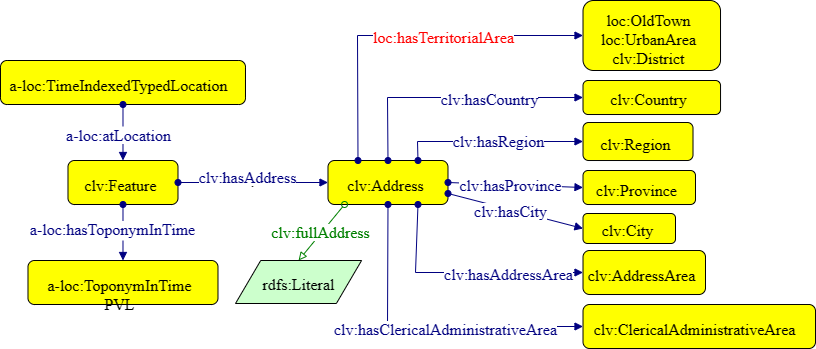

The diagram above was exported from draw.io. Its source (the exported page's mxGraphModel, read from the mxfile embedded in the PNG):
<mxGraphModel dx="1434" dy="796" grid="1" gridSize="10" guides="1" tooltips="1" connect="1" arrows="1" fold="1" page="1" pageScale="1" pageWidth="827" pageHeight="1169" math="0" shadow="0">
  <root>
    <mxCell id="0" />
    <mxCell id="1" parent="0" />
    <mxCell id="SsKYl2719_ErF3K0ZWMf-2" style="graphMlID=n4;shape=rect;rounded=1;arcsize=30;fillColor=#ffff00;strokeColor=#000000;strokeWidth=1.0" parent="1" vertex="1">
      <mxGeometry x="100.49000000000001" y="170" width="110" height="44" as="geometry" />
    </mxCell>
    <mxCell id="SsKYl2719_ErF3K0ZWMf-3" value="clv:Feature" style="text;html=1;spacing=0;align=center;fontFamily=dialog;fontSize=16;fontStyle=0;fontColor=#000000" parent="SsKYl2719_ErF3K0ZWMf-2" vertex="1">
      <mxGeometry x="22.67168255341143" y="10.578125" width="60.17957249890898" height="22.84375" as="geometry" />
    </mxCell>
    <mxCell id="SsKYl2719_ErF3K0ZWMf-4" style="graphMlID=n4;shape=rect;rounded=1;arcsize=30;fillColor=#ffff00;strokeColor=#000000;strokeWidth=1.0" parent="1" vertex="1">
      <mxGeometry x="360.49" y="170" width="120" height="44" as="geometry" />
    </mxCell>
    <mxCell id="SsKYl2719_ErF3K0ZWMf-5" value="clv:Address" style="text;html=1;spacing=0;align=center;fontFamily=dialog;fontSize=16;fontStyle=0;fontColor=#000000" parent="SsKYl2719_ErF3K0ZWMf-4" vertex="1">
      <mxGeometry x="24.73274460372156" y="10.578125" width="65.65044272608253" height="22.84375" as="geometry" />
    </mxCell>
    <mxCell id="SsKYl2719_ErF3K0ZWMf-6" value="v" style="graphMlID=e0;rounded=0;endArrow=block;strokeColor=#000080;strokeWidth=1.0;startArrow=oval;startFill=1;endFill=1;exitX=1;exitY=0.5;exitDx=0;exitDy=0;entryX=0;entryY=0.5;entryDx=0;entryDy=0;" parent="1" source="SsKYl2719_ErF3K0ZWMf-2" target="SsKYl2719_ErF3K0ZWMf-4" edge="1">
      <mxGeometry relative="1" as="geometry">
        <mxPoint x="475.49" y="300" as="sourcePoint" />
        <mxPoint x="430.49" y="311.6067415730337" as="targetPoint" />
      </mxGeometry>
    </mxCell>
    <mxCell id="SsKYl2719_ErF3K0ZWMf-7" value="&lt;span style=&quot;background-color: rgb(255 , 255 , 255)&quot;&gt;clv:hasAddress&lt;/span&gt;" style="text;html=1;spacing=0;align=center;fontFamily=dialog;fontSize=16;fontStyle=0;fontColor=#000080" parent="SsKYl2719_ErF3K0ZWMf-6" vertex="1">
      <mxGeometry width="80" height="22.84" relative="1" as="geometry">
        <mxPoint x="-45.00482483318294" y="-19.001775716145982" as="offset" />
      </mxGeometry>
    </mxCell>
    <mxCell id="SsKYl2719_ErF3K0ZWMf-8" style="graphMlID=n4;shape=rect;rounded=1;arcsize=30;fillColor=#ffff00;strokeColor=#000000;strokeWidth=1.0" parent="1" vertex="1">
      <mxGeometry x="33" y="70" width="244.98" height="44" as="geometry" />
    </mxCell>
    <mxCell id="SsKYl2719_ErF3K0ZWMf-9" value="a-loc:TimeIndexedTypedLocation" style="text;html=1;spacing=0;align=center;fontFamily=dialog;fontSize=16;fontStyle=0;fontColor=#000000" parent="SsKYl2719_ErF3K0ZWMf-8" vertex="1">
      <mxGeometry x="50.491898108497566" y="10.578125" width="134.02537882529748" height="22.84375" as="geometry" />
    </mxCell>
    <mxCell id="SsKYl2719_ErF3K0ZWMf-10" value="v" style="graphMlID=e0;rounded=0;endArrow=block;strokeColor=#000080;strokeWidth=1.0;startArrow=oval;startFill=1;endFill=1;exitX=0.5;exitY=1;exitDx=0;exitDy=0;entryX=0.5;entryY=0;entryDx=0;entryDy=0;" parent="1" source="SsKYl2719_ErF3K0ZWMf-8" target="SsKYl2719_ErF3K0ZWMf-2" edge="1">
      <mxGeometry relative="1" as="geometry">
        <mxPoint x="268.49" y="182" as="sourcePoint" />
        <mxPoint x="480.49" y="181.6067415730338" as="targetPoint" />
      </mxGeometry>
    </mxCell>
    <mxCell id="SsKYl2719_ErF3K0ZWMf-11" value="&lt;span style=&quot;background-color: rgb(255 , 255 , 255)&quot;&gt;a-loc:atLocation&lt;/span&gt;" style="text;html=1;spacing=0;align=center;fontFamily=dialog;fontSize=16;fontStyle=0;fontColor=#000080" parent="SsKYl2719_ErF3K0ZWMf-10" vertex="1">
      <mxGeometry width="80" height="22.84" relative="1" as="geometry">
        <mxPoint x="-44.00482483318294" y="-11.421775716145985" as="offset" />
      </mxGeometry>
    </mxCell>
    <mxCell id="SsKYl2719_ErF3K0ZWMf-12" style="graphMlID=n4;shape=rect;rounded=1;arcsize=30;fillColor=#ffff00;strokeColor=#000000;strokeWidth=1.0" parent="1" vertex="1">
      <mxGeometry x="60.49000000000001" y="270" width="190" height="44" as="geometry" />
    </mxCell>
    <mxCell id="SsKYl2719_ErF3K0ZWMf-13" value="a-loc:ToponymInTime&lt;br&gt;PVL" style="text;html=1;spacing=0;align=center;fontFamily=dialog;fontSize=16;fontStyle=0;fontColor=#000000" parent="SsKYl2719_ErF3K0ZWMf-12" vertex="1">
      <mxGeometry x="39.16017895589247" y="10.578125" width="103.94653431629733" height="22.84375" as="geometry" />
    </mxCell>
    <mxCell id="SsKYl2719_ErF3K0ZWMf-14" value="v" style="graphMlID=e0;rounded=0;endArrow=block;strokeColor=#000080;strokeWidth=1.0;startArrow=oval;startFill=1;endFill=1;exitX=0.5;exitY=1;exitDx=0;exitDy=0;entryX=0.5;entryY=0;entryDx=0;entryDy=0;" parent="1" source="SsKYl2719_ErF3K0ZWMf-2" target="SsKYl2719_ErF3K0ZWMf-12" edge="1">
      <mxGeometry relative="1" as="geometry">
        <mxPoint x="-159.51" y="272" as="sourcePoint" />
        <mxPoint x="60.49000000000001" y="391.6067415730337" as="targetPoint" />
      </mxGeometry>
    </mxCell>
    <mxCell id="SsKYl2719_ErF3K0ZWMf-15" value="&lt;span style=&quot;background-color: rgb(255 , 255 , 255)&quot;&gt;a-loc:hasToponymInTime&lt;/span&gt;" style="text;html=1;spacing=0;align=center;fontFamily=dialog;fontSize=16;fontStyle=0;fontColor=#000080" parent="SsKYl2719_ErF3K0ZWMf-14" vertex="1">
      <mxGeometry width="80" height="22.84" relative="1" as="geometry">
        <mxPoint x="-50.00482483318294" y="-17.001775716145982" as="offset" />
      </mxGeometry>
    </mxCell>
    <mxCell id="SsKYl2719_ErF3K0ZWMf-16" style="graphMlID=n4;shape=rect;rounded=1;arcsize=30;fillColor=#ffff00;strokeColor=#000000;strokeWidth=1.0" parent="1" vertex="1">
      <mxGeometry x="615.51" y="90" width="137.51" height="34" as="geometry" />
    </mxCell>
    <mxCell id="SsKYl2719_ErF3K0ZWMf-17" value="clv:Country" style="text;html=1;spacing=0;align=center;fontFamily=dialog;fontSize=16;fontStyle=0;fontColor=#000000" parent="SsKYl2719_ErF3K0ZWMf-16" vertex="1">
      <mxGeometry x="28.341664253814596" y="5.174005681818182" width="75.22993649386339" height="17.651988636363637" as="geometry" />
    </mxCell>
    <mxCell id="SsKYl2719_ErF3K0ZWMf-18" style="graphMlID=n4;shape=rect;rounded=1;arcsize=30;fillColor=#ffff00;strokeColor=#000000;strokeWidth=1.0" parent="1" vertex="1">
      <mxGeometry x="615.51" y="132" width="110" height="38" as="geometry" />
    </mxCell>
    <mxCell id="SsKYl2719_ErF3K0ZWMf-19" value="clv:Region" style="text;html=1;spacing=0;align=center;fontFamily=dialog;fontSize=16;fontStyle=0;fontColor=#000000" parent="SsKYl2719_ErF3K0ZWMf-18" vertex="1">
      <mxGeometry x="22.67168255341143" y="8.13565340909091" width="60.17957249890897" height="19.728693181818183" as="geometry" />
    </mxCell>
    <mxCell id="SsKYl2719_ErF3K0ZWMf-20" value="" style="graphMlID=e0;rounded=0;endArrow=block;strokeColor=#000080;strokeWidth=1.0;startArrow=oval;startFill=1;endFill=1;exitX=0.5;exitY=0;exitDx=0;exitDy=0;entryX=0;entryY=0.5;entryDx=0;entryDy=0;" parent="1" source="SsKYl2719_ErF3K0ZWMf-4" target="SsKYl2719_ErF3K0ZWMf-16" edge="1">
      <mxGeometry relative="1" as="geometry">
        <mxPoint x="151.01999999999998" y="232" as="sourcePoint" />
        <mxPoint x="68.5" y="310" as="targetPoint" />
        <Array as="points">
          <mxPoint x="420" y="107" />
        </Array>
      </mxGeometry>
    </mxCell>
    <mxCell id="SsKYl2719_ErF3K0ZWMf-21" value="&lt;span style=&quot;background-color: rgb(255 , 255 , 255)&quot;&gt;clv:hasCountry&lt;/span&gt;" style="text;html=1;spacing=0;align=center;fontFamily=dialog;fontSize=16;fontStyle=0;fontColor=#000080" parent="SsKYl2719_ErF3K0ZWMf-20" vertex="1">
      <mxGeometry width="116.953125" height="22.84375" relative="1" as="geometry">
        <mxPoint x="-21.994824833182932" y="-12.001775716145985" as="offset" />
      </mxGeometry>
    </mxCell>
    <mxCell id="SsKYl2719_ErF3K0ZWMf-22" value="" style="graphMlID=e0;rounded=0;endArrow=block;strokeColor=#000080;strokeWidth=1.0;startArrow=oval;startFill=1;endFill=1;exitX=0.75;exitY=0;exitDx=0;exitDy=0;entryX=0;entryY=0.5;entryDx=0;entryDy=0;" parent="1" source="SsKYl2719_ErF3K0ZWMf-4" target="SsKYl2719_ErF3K0ZWMf-18" edge="1">
      <mxGeometry relative="1" as="geometry">
        <mxPoint x="460.49" y="180" as="sourcePoint" />
        <mxPoint x="618" y="92" as="targetPoint" />
        <Array as="points">
          <mxPoint x="450" y="151" />
        </Array>
      </mxGeometry>
    </mxCell>
    <mxCell id="SsKYl2719_ErF3K0ZWMf-23" value="&lt;span style=&quot;background-color: rgb(255 , 255 , 255)&quot;&gt;clv:hasRegion&lt;/span&gt;" style="text;html=1;spacing=0;align=center;fontFamily=dialog;fontSize=16;fontStyle=0;fontColor=#000080" parent="SsKYl2719_ErF3K0ZWMf-22" vertex="1">
      <mxGeometry width="106.95" height="22.84" relative="1" as="geometry">
        <mxPoint x="-45.46482483318293" y="-13.921775716145985" as="offset" />
      </mxGeometry>
    </mxCell>
    <mxCell id="SsKYl2719_ErF3K0ZWMf-24" style="graphMlID=n4;shape=rect;rounded=1;arcsize=30;fillColor=#ffff00;strokeColor=#000000;strokeWidth=1.0" parent="1" vertex="1">
      <mxGeometry x="615.51" y="180" width="112.49" height="34" as="geometry" />
    </mxCell>
    <mxCell id="SsKYl2719_ErF3K0ZWMf-25" value="clv:Province" style="text;html=1;spacing=0;align=center;fontFamily=dialog;fontSize=16;fontStyle=0;fontColor=#000000" parent="SsKYl2719_ErF3K0ZWMf-24" vertex="1">
      <mxGeometry x="23.184887003938652" y="6.174005681818182" width="61.541819185475184" height="17.651988636363637" as="geometry" />
    </mxCell>
    <mxCell id="SsKYl2719_ErF3K0ZWMf-26" value="" style="graphMlID=e0;rounded=0;endArrow=block;strokeColor=#000080;strokeWidth=1.0;startArrow=oval;startFill=1;endFill=1;exitX=1;exitY=0.5;exitDx=0;exitDy=0;entryX=0;entryY=0.5;entryDx=0;entryDy=0;" parent="1" source="SsKYl2719_ErF3K0ZWMf-4" target="SsKYl2719_ErF3K0ZWMf-24" edge="1">
      <mxGeometry relative="1" as="geometry">
        <mxPoint x="488" y="226" as="sourcePoint" />
        <mxPoint x="625.51" y="148" as="targetPoint" />
      </mxGeometry>
    </mxCell>
    <mxCell id="SsKYl2719_ErF3K0ZWMf-27" value="&lt;span style=&quot;background-color: rgb(255 , 255 , 255)&quot;&gt;clv:hasProvince&lt;/span&gt;" style="text;html=1;spacing=0;align=center;fontFamily=dialog;fontSize=16;fontStyle=0;fontColor=#000080" parent="SsKYl2719_ErF3K0ZWMf-26" vertex="1">
      <mxGeometry width="100" height="22.84" relative="1" as="geometry">
        <mxPoint x="-55.46482483318293" y="-13.921775716145985" as="offset" />
      </mxGeometry>
    </mxCell>
    <mxCell id="SsKYl2719_ErF3K0ZWMf-28" style="graphMlID=n4;shape=rect;rounded=1;arcsize=30;fillColor=#ffff00;strokeColor=#000000;strokeWidth=1.0" parent="1" vertex="1">
      <mxGeometry x="615.51" y="223" width="92.49" height="30" as="geometry" />
    </mxCell>
    <mxCell id="SsKYl2719_ErF3K0ZWMf-29" value="clv:City" style="text;html=1;spacing=0;align=center;fontFamily=dialog;fontSize=16;fontStyle=0;fontColor=#000000" parent="SsKYl2719_ErF3K0ZWMf-28" vertex="1">
      <mxGeometry x="19.062762903318394" y="3.212357954545454" width="50.60007873112811" height="15.57528409090909" as="geometry" />
    </mxCell>
    <mxCell id="SsKYl2719_ErF3K0ZWMf-30" value="" style="graphMlID=e0;rounded=0;endArrow=block;strokeColor=#000080;strokeWidth=1.0;startArrow=oval;startFill=1;endFill=1;exitX=1;exitY=0.75;exitDx=0;exitDy=0;entryX=0;entryY=0.5;entryDx=0;entryDy=0;" parent="1" source="SsKYl2719_ErF3K0ZWMf-4" target="SsKYl2719_ErF3K0ZWMf-28" edge="1">
      <mxGeometry relative="1" as="geometry">
        <mxPoint x="490.49" y="202" as="sourcePoint" />
        <mxPoint x="625.5100000000002" y="202" as="targetPoint" />
      </mxGeometry>
    </mxCell>
    <mxCell id="SsKYl2719_ErF3K0ZWMf-31" value="&lt;span style=&quot;background-color: rgb(255 , 255 , 255)&quot;&gt;clv:hasCity&lt;/span&gt;" style="text;html=1;spacing=0;align=center;fontFamily=dialog;fontSize=16;fontStyle=0;fontColor=#000080" parent="SsKYl2719_ErF3K0ZWMf-30" vertex="1">
      <mxGeometry width="100" height="22.84" relative="1" as="geometry">
        <mxPoint x="-55.46482483318293" y="-13.921775716145985" as="offset" />
      </mxGeometry>
    </mxCell>
    <mxCell id="SsKYl2719_ErF3K0ZWMf-32" style="graphMlID=n4;shape=rect;rounded=1;arcsize=30;fillColor=#ffff00;strokeColor=#000000;strokeWidth=1.0" parent="1" vertex="1">
      <mxGeometry x="615.51" y="260" width="122.49" height="44" as="geometry" />
    </mxCell>
    <mxCell id="SsKYl2719_ErF3K0ZWMf-33" value="clv:AddressArea" style="text;html=1;spacing=0;align=center;fontFamily=dialog;fontSize=16;fontStyle=0;fontColor=#000000" parent="SsKYl2719_ErF3K0ZWMf-32" vertex="1">
      <mxGeometry x="25.24594905424878" y="10.578125" width="67.01268941264873" height="22.84375" as="geometry" />
    </mxCell>
    <mxCell id="SsKYl2719_ErF3K0ZWMf-34" value="" style="graphMlID=e0;rounded=0;endArrow=block;strokeColor=#000080;strokeWidth=1.0;startArrow=oval;startFill=1;endFill=1;entryX=0;entryY=0.5;entryDx=0;entryDy=0;exitX=0.75;exitY=1;exitDx=0;exitDy=0;" parent="1" source="SsKYl2719_ErF3K0ZWMf-4" target="SsKYl2719_ErF3K0ZWMf-32" edge="1">
      <mxGeometry relative="1" as="geometry">
        <mxPoint x="480.49" y="258.5" as="sourcePoint" />
        <mxPoint x="625.5100000000002" y="257.5" as="targetPoint" />
        <Array as="points">
          <mxPoint x="448" y="282" />
        </Array>
      </mxGeometry>
    </mxCell>
    <mxCell id="SsKYl2719_ErF3K0ZWMf-35" value="&lt;span style=&quot;background-color: rgb(255 , 255 , 255)&quot;&gt;clv:hasAddressArea&lt;/span&gt;" style="text;html=1;spacing=0;align=center;fontFamily=dialog;fontSize=16;fontStyle=0;fontColor=#000080" parent="SsKYl2719_ErF3K0ZWMf-34" vertex="1">
      <mxGeometry width="100" height="22.84" relative="1" as="geometry">
        <mxPoint x="-6.474824833182929" y="-11.801775716145984" as="offset" />
      </mxGeometry>
    </mxCell>
    <mxCell id="SsKYl2719_ErF3K0ZWMf-36" value="" style="graphMlID=e2;rounded=0;endArrow=block;strokeColor=#008000;strokeWidth=1.0;startArrow=oval;startFill=0;endFill=0;exitX=0.138;exitY=1;exitDx=0;exitDy=0;entryX=0.5;entryY=0;entryDx=0;entryDy=0;exitPerimeter=0;" parent="1" source="SsKYl2719_ErF3K0ZWMf-4" target="SsKYl2719_ErF3K0ZWMf-38" edge="1">
      <mxGeometry relative="1" as="geometry">
        <mxPoint x="565" y="335" as="sourcePoint" />
        <mxPoint x="375" y="334.15999999999997" as="targetPoint" />
      </mxGeometry>
    </mxCell>
    <mxCell id="SsKYl2719_ErF3K0ZWMf-37" value="&lt;span style=&quot;background-color: rgb(255 , 255 , 255)&quot;&gt;clv:fullAddress&lt;/span&gt;" style="text;html=1;spacing=0;align=center;fontFamily=dialog;fontSize=16;fontStyle=0;fontColor=#008000" parent="SsKYl2719_ErF3K0ZWMf-36" vertex="1">
      <mxGeometry width="102.8203125" height="22.84375" relative="1" as="geometry">
        <mxPoint x="-52.461231083182874" y="-14.001705729166744" as="offset" />
      </mxGeometry>
    </mxCell>
    <mxCell id="SsKYl2719_ErF3K0ZWMf-38" style="graphMlID=n6;shape=parallelogram;fillColor=#ccffcc;strokeColor=#000000;strokeWidth=1.0" parent="1" vertex="1">
      <mxGeometry x="267.9999999999999" y="270.0000000000001" width="126.0949682107173" height="43" as="geometry" />
    </mxCell>
    <mxCell id="SsKYl2719_ErF3K0ZWMf-39" value="rdfs:Literal" style="text;html=1;spacing=0;align=center;fontFamily=dialog;fontSize=16;fontStyle=0;fontColor=#000000" parent="SsKYl2719_ErF3K0ZWMf-38" vertex="1">
      <mxGeometry x="26.56310910535865" y="10.078125" width="72.96875" height="22.84375" as="geometry" />
    </mxCell>
    <mxCell id="SsKYl2719_ErF3K0ZWMf-40" style="graphMlID=n4;shape=rect;rounded=1;arcsize=30;fillColor=#ffff00;strokeColor=#000000;strokeWidth=1.0" parent="1" vertex="1">
      <mxGeometry x="615.51" y="314" width="232.49" height="44" as="geometry" />
    </mxCell>
    <mxCell id="SsKYl2719_ErF3K0ZWMf-41" value="clv:ClericalAdministrativeArea" style="text;html=1;spacing=0;align=center;fontFamily=dialog;fontSize=16;fontStyle=0;fontColor=#000000" parent="SsKYl2719_ErF3K0ZWMf-40" vertex="1">
      <mxGeometry x="47.91763160766021" y="10.578125" width="127.19226191155771" height="22.84375" as="geometry" />
    </mxCell>
    <mxCell id="SsKYl2719_ErF3K0ZWMf-42" value="" style="graphMlID=e0;rounded=0;endArrow=block;strokeColor=#000080;strokeWidth=1.0;startArrow=oval;startFill=1;endFill=1;entryX=0;entryY=0.5;entryDx=0;entryDy=0;exitX=0.5;exitY=1;exitDx=0;exitDy=0;" parent="1" source="SsKYl2719_ErF3K0ZWMf-4" target="SsKYl2719_ErF3K0ZWMf-40" edge="1">
      <mxGeometry relative="1" as="geometry">
        <mxPoint x="458.96928251121085" y="270" as="sourcePoint" />
        <mxPoint x="625.5100000000002" y="313.5" as="targetPoint" />
        <Array as="points">
          <mxPoint x="420" y="336" />
        </Array>
      </mxGeometry>
    </mxCell>
    <mxCell id="SsKYl2719_ErF3K0ZWMf-43" value="&lt;span style=&quot;background-color: rgb(255 , 255 , 255)&quot;&gt;clv:hasClericalAdministrativeArea&lt;/span&gt;" style="text;html=1;spacing=0;align=center;fontFamily=dialog;fontSize=16;fontStyle=0;fontColor=#000080" parent="SsKYl2719_ErF3K0ZWMf-42" vertex="1">
      <mxGeometry width="100" height="22.84" relative="1" as="geometry">
        <mxPoint x="-28.994824833182932" y="-11.421775716145985" as="offset" />
      </mxGeometry>
    </mxCell>
    <mxCell id="SsKYl2719_ErF3K0ZWMf-44" style="graphMlID=n4;shape=rect;rounded=1;arcsize=30;fillColor=#ffff00;strokeColor=#000000;strokeWidth=1.0" parent="1" vertex="1">
      <mxGeometry x="615.51" y="10" width="137.51" height="70" as="geometry" />
    </mxCell>
    <mxCell id="SsKYl2719_ErF3K0ZWMf-45" value="loc:OldTown&lt;br&gt;loc:UrbanArea&lt;br&gt;clv:District" style="text;html=1;spacing=0;align=center;fontFamily=dialog;fontSize=16;fontStyle=0;fontColor=#000000" parent="SsKYl2719_ErF3K0ZWMf-44" vertex="1">
      <mxGeometry x="28.34" y="5.970000000000001" width="75.23" height="54.61" as="geometry" />
    </mxCell>
    <mxCell id="SsKYl2719_ErF3K0ZWMf-46" value="" style="graphMlID=e0;rounded=0;endArrow=block;strokeColor=#000080;strokeWidth=1.0;startArrow=oval;startFill=1;endFill=1;exitX=0.25;exitY=0;exitDx=0;exitDy=0;entryX=0;entryY=0.5;entryDx=0;entryDy=0;" parent="1" source="SsKYl2719_ErF3K0ZWMf-4" target="SsKYl2719_ErF3K0ZWMf-44" edge="1">
      <mxGeometry relative="1" as="geometry">
        <mxPoint x="420.49" y="114" as="sourcePoint" />
        <mxPoint x="68.5" y="254" as="targetPoint" />
        <Array as="points">
          <mxPoint x="390" y="45" />
        </Array>
      </mxGeometry>
    </mxCell>
    <mxCell id="SsKYl2719_ErF3K0ZWMf-47" value="&lt;span style=&quot;background-color: rgb(255 , 255 , 255)&quot;&gt;&lt;font color=&quot;#ff0000&quot;&gt;loc:hasTerritorialArea&lt;/font&gt;&lt;/span&gt;" style="text;html=1;spacing=0;align=center;fontFamily=dialog;fontSize=16;fontStyle=0;fontColor=#000080" parent="SsKYl2719_ErF3K0ZWMf-46" vertex="1">
      <mxGeometry width="116.953125" height="22.84375" relative="1" as="geometry">
        <mxPoint x="-21.994824833182932" y="-12.001775716145985" as="offset" />
      </mxGeometry>
    </mxCell>
  </root>
</mxGraphModel>